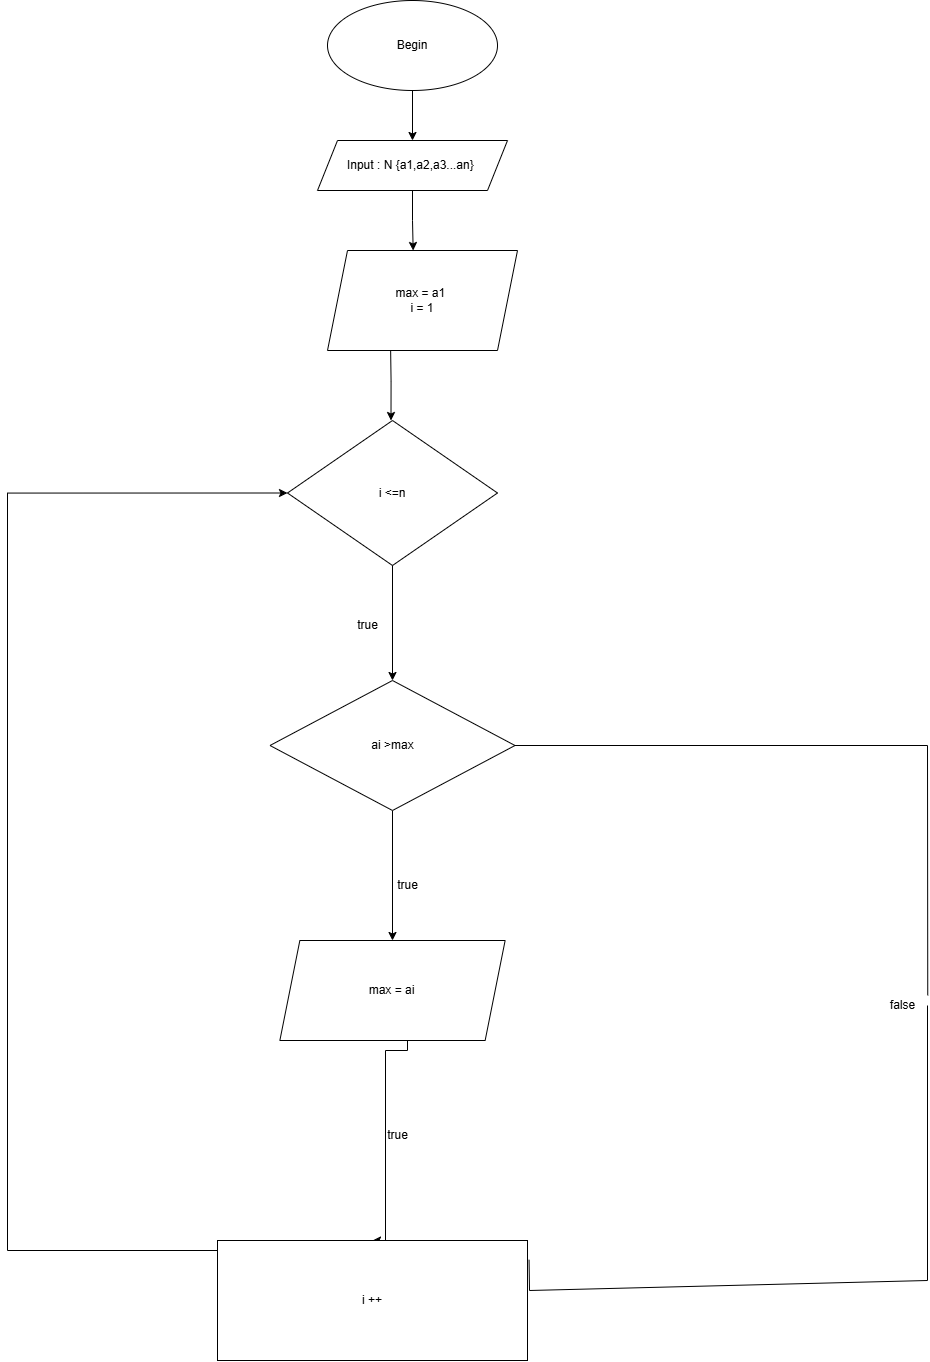

The diagram above was exported from draw.io. Its source (the exported page's mxGraphModel, read from the mxfile embedded in the PNG):
<mxGraphModel dx="3537" dy="803" grid="1" gridSize="10" guides="1" tooltips="1" connect="1" arrows="1" fold="1" page="1" pageScale="1" pageWidth="827" pageHeight="1169" math="0" shadow="0">
  <root>
    <mxCell id="0" />
    <mxCell id="1" parent="0" />
    <mxCell id="YxDbeEWLgNDNseblnrgN-7" style="edgeStyle=orthogonalEdgeStyle;rounded=0;orthogonalLoop=1;jettySize=auto;html=1;exitX=0.5;exitY=1;exitDx=0;exitDy=0;entryX=0.5;entryY=0;entryDx=0;entryDy=0;" edge="1" parent="1" source="YxDbeEWLgNDNseblnrgN-2" target="YxDbeEWLgNDNseblnrgN-5">
      <mxGeometry relative="1" as="geometry" />
    </mxCell>
    <mxCell id="YxDbeEWLgNDNseblnrgN-2" value="Begin" style="ellipse;whiteSpace=wrap;html=1;" vertex="1" parent="1">
      <mxGeometry x="-890" y="70" width="170" height="90" as="geometry" />
    </mxCell>
    <mxCell id="YxDbeEWLgNDNseblnrgN-31" style="edgeStyle=orthogonalEdgeStyle;rounded=0;orthogonalLoop=1;jettySize=auto;html=1;exitX=0.5;exitY=1;exitDx=0;exitDy=0;" edge="1" parent="1" source="YxDbeEWLgNDNseblnrgN-5">
      <mxGeometry relative="1" as="geometry">
        <mxPoint x="-804.333333333333" y="320" as="targetPoint" />
      </mxGeometry>
    </mxCell>
    <mxCell id="YxDbeEWLgNDNseblnrgN-5" value="Input : N {a1,a2,a3...an}&amp;nbsp;" style="shape=parallelogram;perimeter=parallelogramPerimeter;whiteSpace=wrap;html=1;fixedSize=1;" vertex="1" parent="1">
      <mxGeometry x="-900" y="210" width="190" height="50" as="geometry" />
    </mxCell>
    <mxCell id="YxDbeEWLgNDNseblnrgN-9" style="edgeStyle=orthogonalEdgeStyle;rounded=0;orthogonalLoop=1;jettySize=auto;html=1;exitX=0.5;exitY=1;exitDx=0;exitDy=0;" edge="1" parent="1">
      <mxGeometry relative="1" as="geometry">
        <mxPoint x="-826.5" y="490" as="targetPoint" />
        <mxPoint x="-827" y="410" as="sourcePoint" />
      </mxGeometry>
    </mxCell>
    <mxCell id="YxDbeEWLgNDNseblnrgN-13" value="" style="edgeStyle=orthogonalEdgeStyle;rounded=0;orthogonalLoop=1;jettySize=auto;html=1;" edge="1" parent="1" source="YxDbeEWLgNDNseblnrgN-10" target="YxDbeEWLgNDNseblnrgN-12">
      <mxGeometry relative="1" as="geometry" />
    </mxCell>
    <mxCell id="YxDbeEWLgNDNseblnrgN-10" value="i &amp;lt;=n" style="rhombus;whiteSpace=wrap;html=1;" vertex="1" parent="1">
      <mxGeometry x="-930" y="490" width="210" height="145" as="geometry" />
    </mxCell>
    <mxCell id="YxDbeEWLgNDNseblnrgN-11" value="max = a1&amp;nbsp;&lt;div&gt;i = 1&lt;/div&gt;" style="shape=parallelogram;perimeter=parallelogramPerimeter;whiteSpace=wrap;html=1;fixedSize=1;" vertex="1" parent="1">
      <mxGeometry x="-890" y="320" width="190" height="100" as="geometry" />
    </mxCell>
    <mxCell id="YxDbeEWLgNDNseblnrgN-27" style="edgeStyle=orthogonalEdgeStyle;rounded=0;orthogonalLoop=1;jettySize=auto;html=1;exitX=0.5;exitY=1;exitDx=0;exitDy=0;entryX=0.5;entryY=0;entryDx=0;entryDy=0;" edge="1" parent="1" source="YxDbeEWLgNDNseblnrgN-12" target="YxDbeEWLgNDNseblnrgN-17">
      <mxGeometry relative="1" as="geometry" />
    </mxCell>
    <mxCell id="YxDbeEWLgNDNseblnrgN-12" value="ai &amp;gt;max" style="rhombus;whiteSpace=wrap;html=1;" vertex="1" parent="1">
      <mxGeometry x="-947.5" y="750" width="245" height="130" as="geometry" />
    </mxCell>
    <mxCell id="YxDbeEWLgNDNseblnrgN-19" value="" style="edgeStyle=orthogonalEdgeStyle;rounded=0;orthogonalLoop=1;jettySize=auto;html=1;entryX=0.5;entryY=0;entryDx=0;entryDy=0;" edge="1" parent="1" source="YxDbeEWLgNDNseblnrgN-17" target="YxDbeEWLgNDNseblnrgN-20">
      <mxGeometry relative="1" as="geometry">
        <mxPoint x="-877.3549999999998" y="1150" as="targetPoint" />
        <Array as="points">
          <mxPoint x="-810" y="1120" />
          <mxPoint x="-832" y="1120" />
        </Array>
      </mxGeometry>
    </mxCell>
    <mxCell id="YxDbeEWLgNDNseblnrgN-17" value="max = ai" style="shape=parallelogram;perimeter=parallelogramPerimeter;whiteSpace=wrap;html=1;fixedSize=1;" vertex="1" parent="1">
      <mxGeometry x="-937.65" y="1010" width="225.29" height="100" as="geometry" />
    </mxCell>
    <mxCell id="YxDbeEWLgNDNseblnrgN-22" style="edgeStyle=orthogonalEdgeStyle;rounded=0;orthogonalLoop=1;jettySize=auto;html=1;exitX=0;exitY=0.5;exitDx=0;exitDy=0;entryX=0;entryY=0.5;entryDx=0;entryDy=0;" edge="1" parent="1" source="YxDbeEWLgNDNseblnrgN-20" target="YxDbeEWLgNDNseblnrgN-10">
      <mxGeometry relative="1" as="geometry">
        <Array as="points">
          <mxPoint x="-961" y="1320" />
          <mxPoint x="-1210" y="1320" />
          <mxPoint x="-1210" y="563" />
        </Array>
      </mxGeometry>
    </mxCell>
    <mxCell id="YxDbeEWLgNDNseblnrgN-20" value="i ++" style="rounded=0;whiteSpace=wrap;html=1;" vertex="1" parent="1">
      <mxGeometry x="-1000" y="1310" width="310" height="120" as="geometry" />
    </mxCell>
    <mxCell id="YxDbeEWLgNDNseblnrgN-25" value="true" style="text;html=1;align=center;verticalAlign=middle;resizable=0;points=[];autosize=1;strokeColor=none;fillColor=none;" vertex="1" parent="1">
      <mxGeometry x="-870" y="680" width="40" height="30" as="geometry" />
    </mxCell>
    <mxCell id="YxDbeEWLgNDNseblnrgN-30" value="" style="endArrow=none;html=1;rounded=0;entryX=1;entryY=0.5;entryDx=0;entryDy=0;exitX=1.005;exitY=0.161;exitDx=0;exitDy=0;exitPerimeter=0;" edge="1" parent="1" source="YxDbeEWLgNDNseblnrgN-34" target="YxDbeEWLgNDNseblnrgN-12">
      <mxGeometry width="50" height="50" relative="1" as="geometry">
        <mxPoint x="-790" y="1140" as="sourcePoint" />
        <mxPoint x="-740" y="1090" as="targetPoint" />
        <Array as="points">
          <mxPoint x="-290" y="815" />
        </Array>
      </mxGeometry>
    </mxCell>
    <mxCell id="YxDbeEWLgNDNseblnrgN-32" value="true" style="text;html=1;align=center;verticalAlign=middle;resizable=0;points=[];autosize=1;strokeColor=none;fillColor=none;" vertex="1" parent="1">
      <mxGeometry x="-830" y="940" width="40" height="30" as="geometry" />
    </mxCell>
    <mxCell id="YxDbeEWLgNDNseblnrgN-33" value="true" style="text;html=1;align=center;verticalAlign=middle;resizable=0;points=[];autosize=1;strokeColor=none;fillColor=none;" vertex="1" parent="1">
      <mxGeometry x="-840" y="1190" width="40" height="30" as="geometry" />
    </mxCell>
    <mxCell id="YxDbeEWLgNDNseblnrgN-35" value="" style="endArrow=none;html=1;rounded=0;entryX=1;entryY=0.5;entryDx=0;entryDy=0;exitX=1.005;exitY=0.161;exitDx=0;exitDy=0;exitPerimeter=0;" edge="1" parent="1" source="YxDbeEWLgNDNseblnrgN-20" target="YxDbeEWLgNDNseblnrgN-34">
      <mxGeometry width="50" height="50" relative="1" as="geometry">
        <mxPoint x="-688" y="1329" as="sourcePoint" />
        <mxPoint x="-702" y="815" as="targetPoint" />
        <Array as="points">
          <mxPoint x="-688" y="1360" />
          <mxPoint x="-290" y="1350" />
        </Array>
      </mxGeometry>
    </mxCell>
    <mxCell id="YxDbeEWLgNDNseblnrgN-34" value="false" style="text;html=1;align=center;verticalAlign=middle;resizable=0;points=[];autosize=1;strokeColor=none;fillColor=none;" vertex="1" parent="1">
      <mxGeometry x="-340" y="1060" width="50" height="30" as="geometry" />
    </mxCell>
  </root>
</mxGraphModel>